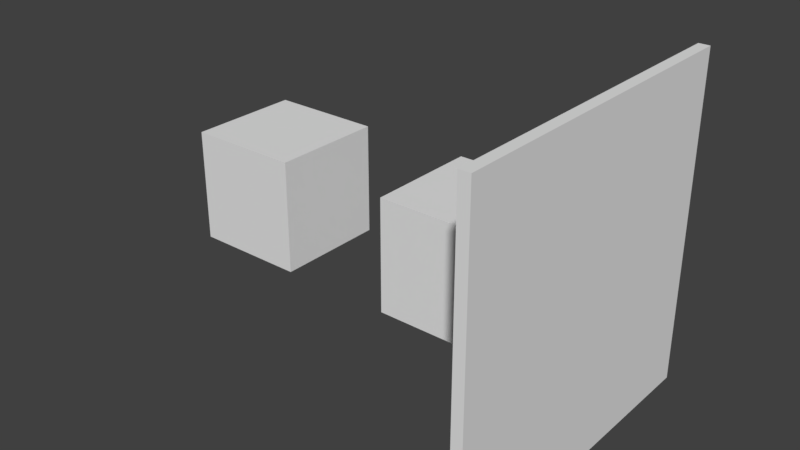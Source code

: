 # Source: Interior.blend  (saved by Blender 2.79.0; exported with 4.5.12 LTS)
import bpy
from mathutils import Matrix  # noqa: F401  (used for matrix-valued properties, if any)

bpy.ops.wm.read_factory_settings(use_empty=True)
scene = bpy.context.scene
scene.name = 'Scene'

# ---- collections
col_collection_1 = bpy.data.collections.new('Collection 1'); scene.collection.children.link(col_collection_1)

# ---- materials (node trees are filled in below, after node groups)
mat_material = bpy.data.materials.new('Material')
mat_material.alpha_threshold = 0.0
mat_material.use_transparent_shadow = False
mat_material.roughness = 0.5
mat_material.line_color = (0.0, 0.0, 0.0, 1.0)
mat_material_001 = bpy.data.materials.new('Material.001')
mat_material_001.alpha_threshold = 0.0
mat_material_001.use_transparent_shadow = False
mat_material_001.roughness = 0.5
mat_material_001.line_color = (0.0, 0.0, 0.0, 1.0)
mat_material_002 = bpy.data.materials.new('Material.002')
mat_material_002.alpha_threshold = 0.0
mat_material_002.use_transparent_shadow = False
mat_material_002.roughness = 0.5
mat_material_002.line_color = (0.0, 0.0, 0.0, 1.0)

# ---- material node trees

# ---- world
world_world = bpy.data.worlds.new('World'); scene.world = world_world
world_world.color = (0.05088, 0.05088, 0.05088)
world_world.use_sun_shadow = False
world_world.sun_shadow_jitter_overblur = 0.0
world_world.cycles.sampling_method = 'MANUAL'

# ---- meshes
me_payload1 = bpy.data.meshes.new('Payload1')
me_payload1.from_pydata([(1.0, 1.0, -1.0), (1.0, -1.0, -1.0), (-1.0, -1.0, -1.0), (-1.0, 1.0, -1.0), (1.0, 1.0, 1.0), (1.0, -1.0, 1.0), (-1.0, -1.0, 1.0), (-1.0, 1.0, 1.0)], [], [(0, 1, 2, 3), (4, 7, 6, 5), (0, 4, 5, 1), (1, 5, 6, 2), (2, 6, 7, 3), (4, 0, 3, 7)])
me_payload1.materials.append(mat_material)
me_payload1.use_remesh_preserve_volume = False
me_payload1.use_remesh_preserve_attributes = False
me_payload1.use_mirror_vertex_groups = False
me_payload1.update()
me_payload2 = bpy.data.meshes.new('Payload2')
me_payload2.from_pydata([(1.0, 1.0, -1.0), (1.0, -1.0, -1.0), (-1.0, -1.0, -1.0), (-1.0, 1.0, -1.0), (1.0, 1.0, 1.0), (1.0, -1.0, 1.0), (-1.0, -1.0, 1.0), (-1.0, 1.0, 1.0)], [], [(0, 1, 2, 3), (4, 7, 6, 5), (0, 4, 5, 1), (1, 5, 6, 2), (2, 6, 7, 3), (4, 0, 3, 7)])
me_payload2.materials.append(mat_material_001)
me_payload2.use_remesh_preserve_volume = False
me_payload2.use_remesh_preserve_attributes = False
me_payload2.use_mirror_vertex_groups = False
me_payload2.update()
me_panel = bpy.data.meshes.new('Panel')
me_panel.from_pydata([(1.0, 1.0, -1.0), (1.0, -1.0, -1.0), (-1.0, -1.0, -1.0), (-1.0, 1.0, -1.0), (1.0, 1.0, 1.0), (1.0, -1.0, 1.0), (-1.0, -1.0, 1.0), (-1.0, 1.0, 1.0)], [], [(0, 1, 2, 3), (4, 7, 6, 5), (0, 4, 5, 1), (1, 5, 6, 2), (2, 6, 7, 3), (4, 0, 3, 7)])
me_panel.materials.append(mat_material_002)
me_panel.use_remesh_preserve_volume = False
me_panel.use_remesh_preserve_attributes = False
me_panel.use_mirror_vertex_groups = False
me_panel.update()

# ---- objects
ob_payload1 = bpy.data.objects.new('Payload1', me_payload1)
ob_payload2 = bpy.data.objects.new('Payload2', me_payload2)
ob_panel = bpy.data.objects.new('Panel', me_panel)

# ---- transforms, parenting, visibility, modifiers, constraints
ob_payload1.location = (-2.0, 0.0, 0.0)
ob_payload1.lock_rotations_4d = False
ob_payload1.empty_display_type = 'ARROWS'
ob_payload1.lineart.crease_threshold = 0.0
ob_payload2.location = (2.0, 0.0, 0.0)
ob_payload2.lock_rotations_4d = False
ob_payload2.empty_display_type = 'ARROWS'
ob_payload2.lineart.crease_threshold = 0.0
ob_panel.location = (4.0, 0.0, 0.0)
ob_panel.scale = (0.1, 3.0, 3.0)
ob_panel.lock_rotations_4d = False
ob_panel.empty_display_type = 'ARROWS'
ob_panel.lineart.crease_threshold = 0.0

# ---- collection membership
col_collection_1.objects.link(ob_payload1)
col_collection_1.objects.link(ob_payload2)
col_collection_1.objects.link(ob_panel)

# ---- scene / render settings (as saved in the file)
scene.frame_start = 1; scene.frame_end = 250; scene.frame_set(1)
scene.render.engine = 'BLENDER_EEVEE_NEXT'
scene.render.resolution_percentage = 50
scene.render.dither_intensity = 0.0
scene.cycles.use_denoising = False
scene.cycles.samples = 128
scene.cycles.sampling_pattern = 'TABULATED_SOBOL'
scene.cycles.use_adaptive_sampling = False
scene.cycles.use_light_tree = False
scene.cycles.blur_glossy = 0.0
scene.cycles.sample_clamp_indirect = 0.0
scene.view_settings.view_transform = 'Standard'
bpy.context.view_layer.update()

# ---- added for rendering (the .blend has no active camera and no usable light): camera, sun
cam_auto = bpy.data.cameras.new('AutoCamera')
cam_auto.lens = 50.0
cam_auto.sensor_width = 36.0
cam_auto.clip_end = 1000.0
ob_auto_camera = bpy.data.objects.new('AutoCamera', cam_auto)
scene.collection.objects.link(ob_auto_camera)
ob_auto_camera.location = (10.7866, -12.2839, 8.18928)
ob_auto_camera.rotation_euler = (1.09748, -7.21219e-08, 0.694738)
scene.camera = ob_auto_camera
light_auto_sun = bpy.data.lights.new('AutoSun', 'SUN')
light_auto_sun.energy = 3.0
light_auto_sun.angle = 0.0523599
ob_auto_sun = bpy.data.objects.new('AutoSun', light_auto_sun)
scene.collection.objects.link(ob_auto_sun)
ob_auto_sun.rotation_euler = (0.872665, 0.174533, 0.523599)
bpy.context.view_layer.update()
